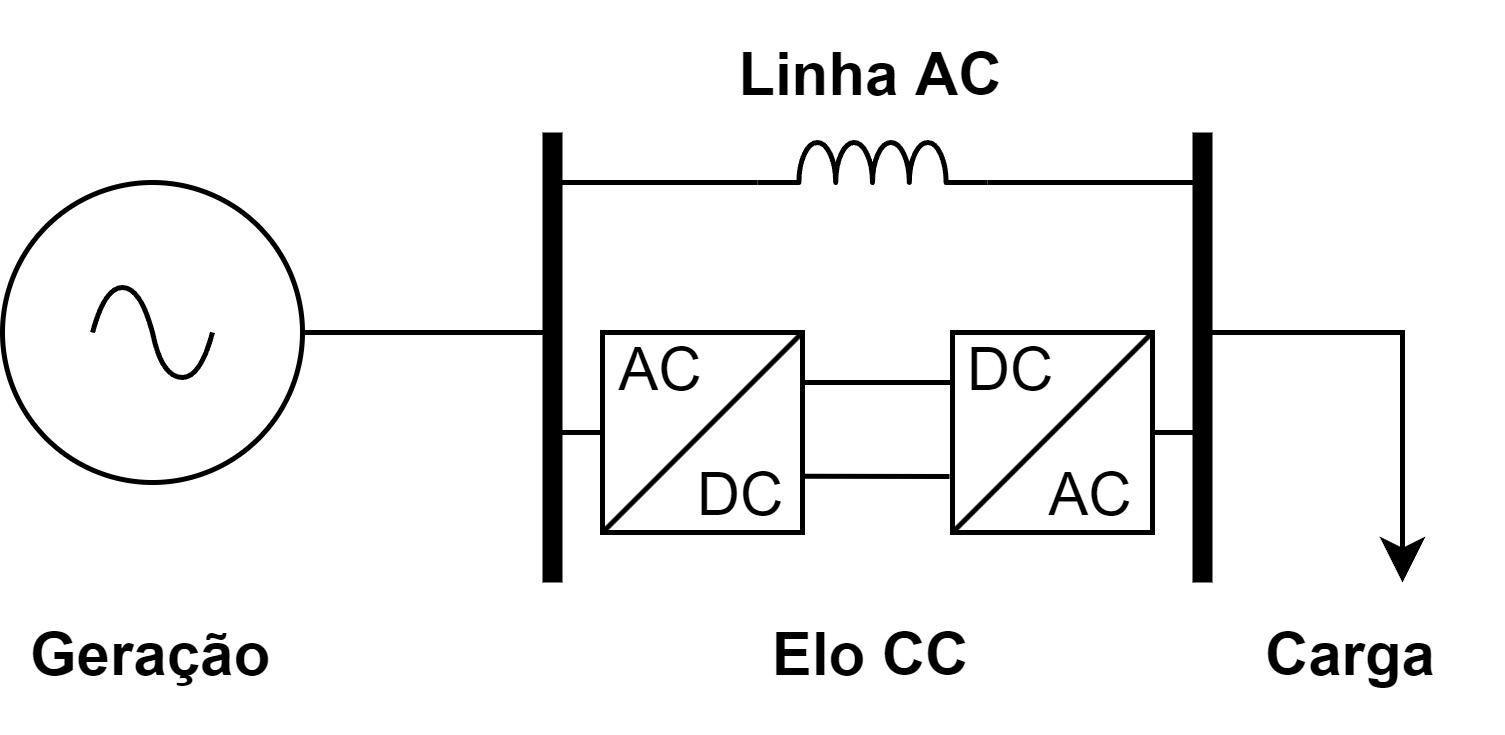

The diagram above was exported from draw.io. Its source (the exported page's mxGraphModel, read from the mxfile embedded in the PNG):
<mxGraphModel dx="1662" dy="697" grid="1" gridSize="10" guides="1" tooltips="1" connect="1" arrows="1" fold="1" page="1" pageScale="1" pageWidth="827" pageHeight="1169" math="0" shadow="0">
  <root>
    <mxCell id="0" />
    <mxCell id="1" parent="0" />
    <mxCell id="vf4zVVDwztlnwWeheOV_-1" style="edgeStyle=orthogonalEdgeStyle;rounded=0;orthogonalLoop=1;jettySize=auto;html=1;exitX=1;exitY=0.5;exitDx=0;exitDy=0;exitPerimeter=0;fontSize=12;endArrow=none;endFill=0;entryX=0;entryY=0.5;entryDx=0;entryDy=0;" parent="1" source="vf4zVVDwztlnwWeheOV_-2" target="vf4zVVDwztlnwWeheOV_-4" edge="1">
      <mxGeometry relative="1" as="geometry">
        <mxPoint x="240" y="240" as="targetPoint" />
        <Array as="points">
          <mxPoint x="230" y="240" />
          <mxPoint x="230" y="260" />
        </Array>
      </mxGeometry>
    </mxCell>
    <mxCell id="vf4zVVDwztlnwWeheOV_-2" value="" style="pointerEvents=1;verticalLabelPosition=bottom;shadow=0;dashed=0;align=center;html=1;verticalAlign=top;shape=mxgraph.electrical.signal_sources.source;aspect=fixed;points=[[0.5,0,0],[1,0.5,0],[0.5,1,0],[0,0.5,0]];elSignalType=ac;" parent="1" vertex="1">
      <mxGeometry x="120" y="210" width="60" height="60" as="geometry" />
    </mxCell>
    <mxCell id="vf4zVVDwztlnwWeheOV_-3" value="" style="group" parent="1" connectable="0" vertex="1">
      <mxGeometry x="240" y="240" width="40" height="40" as="geometry" />
    </mxCell>
    <mxCell id="vf4zVVDwztlnwWeheOV_-4" value="" style="whiteSpace=wrap;html=1;aspect=fixed;" parent="vf4zVVDwztlnwWeheOV_-3" vertex="1">
      <mxGeometry width="40" height="40" as="geometry" />
    </mxCell>
    <mxCell id="vf4zVVDwztlnwWeheOV_-5" value="" style="endArrow=none;html=1;rounded=0;exitX=0;exitY=1;exitDx=0;exitDy=0;entryX=1;entryY=0;entryDx=0;entryDy=0;" parent="vf4zVVDwztlnwWeheOV_-3" source="vf4zVVDwztlnwWeheOV_-4" target="vf4zVVDwztlnwWeheOV_-4" edge="1">
      <mxGeometry width="50" height="50" relative="1" as="geometry">
        <mxPoint x="10" y="35" as="sourcePoint" />
        <mxPoint x="35" y="10" as="targetPoint" />
      </mxGeometry>
    </mxCell>
    <mxCell id="vf4zVVDwztlnwWeheOV_-6" value="&lt;font style=&quot;font-size: 12px;&quot;&gt;AC&lt;/font&gt;" style="text;html=1;strokeColor=none;fillColor=none;align=center;verticalAlign=middle;whiteSpace=wrap;rounded=0;" parent="vf4zVVDwztlnwWeheOV_-3" vertex="1">
      <mxGeometry width="24" height="15" as="geometry" />
    </mxCell>
    <mxCell id="vf4zVVDwztlnwWeheOV_-7" value="&lt;font style=&quot;font-size: 12px;&quot;&gt;DC&lt;/font&gt;" style="text;html=1;strokeColor=none;fillColor=none;align=center;verticalAlign=middle;whiteSpace=wrap;rounded=0;" parent="vf4zVVDwztlnwWeheOV_-3" vertex="1">
      <mxGeometry x="16" y="25" width="24" height="15" as="geometry" />
    </mxCell>
    <mxCell id="vf4zVVDwztlnwWeheOV_-8" value="" style="group" parent="1" connectable="0" vertex="1">
      <mxGeometry x="310" y="240" width="40" height="40" as="geometry" />
    </mxCell>
    <mxCell id="vf4zVVDwztlnwWeheOV_-9" value="" style="whiteSpace=wrap;html=1;aspect=fixed;" parent="vf4zVVDwztlnwWeheOV_-8" vertex="1">
      <mxGeometry width="40" height="40" as="geometry" />
    </mxCell>
    <mxCell id="vf4zVVDwztlnwWeheOV_-10" value="" style="endArrow=none;html=1;rounded=0;exitX=0;exitY=1;exitDx=0;exitDy=0;entryX=1;entryY=0;entryDx=0;entryDy=0;" parent="vf4zVVDwztlnwWeheOV_-8" source="vf4zVVDwztlnwWeheOV_-9" target="vf4zVVDwztlnwWeheOV_-9" edge="1">
      <mxGeometry width="50" height="50" relative="1" as="geometry">
        <mxPoint x="10" y="35" as="sourcePoint" />
        <mxPoint x="35" y="10" as="targetPoint" />
      </mxGeometry>
    </mxCell>
    <mxCell id="vf4zVVDwztlnwWeheOV_-11" value="&lt;font style=&quot;font-size: 12px;&quot;&gt;DC&lt;/font&gt;" style="text;html=1;strokeColor=none;fillColor=none;align=center;verticalAlign=middle;whiteSpace=wrap;rounded=0;" parent="vf4zVVDwztlnwWeheOV_-8" vertex="1">
      <mxGeometry width="24" height="15" as="geometry" />
    </mxCell>
    <mxCell id="vf4zVVDwztlnwWeheOV_-12" value="&lt;font style=&quot;font-size: 12px;&quot;&gt;AC&lt;/font&gt;" style="text;html=1;strokeColor=none;fillColor=none;align=center;verticalAlign=middle;whiteSpace=wrap;rounded=0;" parent="vf4zVVDwztlnwWeheOV_-8" vertex="1">
      <mxGeometry x="16" y="25" width="24" height="15" as="geometry" />
    </mxCell>
    <mxCell id="vf4zVVDwztlnwWeheOV_-13" style="edgeStyle=orthogonalEdgeStyle;rounded=0;orthogonalLoop=1;jettySize=auto;html=1;exitX=1;exitY=0.25;exitDx=0;exitDy=0;entryX=-0.008;entryY=0.647;entryDx=0;entryDy=0;entryPerimeter=0;fontSize=12;endArrow=none;endFill=0;" parent="1" source="vf4zVVDwztlnwWeheOV_-4" target="vf4zVVDwztlnwWeheOV_-11" edge="1">
      <mxGeometry relative="1" as="geometry" />
    </mxCell>
    <mxCell id="vf4zVVDwztlnwWeheOV_-14" style="edgeStyle=orthogonalEdgeStyle;rounded=0;orthogonalLoop=1;jettySize=auto;html=1;exitX=1;exitY=0.25;exitDx=0;exitDy=0;entryX=-0.015;entryY=0.698;entryDx=0;entryDy=0;entryPerimeter=0;fontSize=12;endArrow=none;endFill=0;" parent="1" source="vf4zVVDwztlnwWeheOV_-7" target="vf4zVVDwztlnwWeheOV_-9" edge="1">
      <mxGeometry relative="1" as="geometry" />
    </mxCell>
    <mxCell id="vf4zVVDwztlnwWeheOV_-15" style="edgeStyle=orthogonalEdgeStyle;rounded=0;orthogonalLoop=1;jettySize=auto;html=1;exitX=1;exitY=0.5;exitDx=0;exitDy=0;fontSize=12;endArrow=none;endFill=0;" parent="1" source="vf4zVVDwztlnwWeheOV_-9" edge="1">
      <mxGeometry relative="1" as="geometry">
        <mxPoint x="400" y="240" as="targetPoint" />
        <Array as="points">
          <mxPoint x="360" y="260" />
          <mxPoint x="360" y="240" />
        </Array>
      </mxGeometry>
    </mxCell>
    <mxCell id="vf4zVVDwztlnwWeheOV_-16" value="" style="endArrow=classic;html=1;rounded=0;fontSize=12;" parent="1" edge="1">
      <mxGeometry width="50" height="50" relative="1" as="geometry">
        <mxPoint x="400" y="239.5" as="sourcePoint" />
        <mxPoint x="400" y="290" as="targetPoint" />
        <Array as="points" />
      </mxGeometry>
    </mxCell>
    <mxCell id="vf4zVVDwztlnwWeheOV_-17" value="" style="endArrow=none;html=1;rounded=0;strokeWidth=4;" parent="1" edge="1">
      <mxGeometry width="50" height="50" relative="1" as="geometry">
        <mxPoint x="360" y="290" as="sourcePoint" />
        <mxPoint x="360" y="200" as="targetPoint" />
      </mxGeometry>
    </mxCell>
    <mxCell id="vf4zVVDwztlnwWeheOV_-18" value="" style="endArrow=none;html=1;rounded=0;strokeWidth=4;" parent="1" edge="1">
      <mxGeometry width="50" height="50" relative="1" as="geometry">
        <mxPoint x="230" y="290" as="sourcePoint" />
        <mxPoint x="230" y="200" as="targetPoint" />
      </mxGeometry>
    </mxCell>
    <mxCell id="vf4zVVDwztlnwWeheOV_-19" value="&lt;b&gt;Geração&lt;/b&gt;" style="text;html=1;strokeColor=none;fillColor=none;align=center;verticalAlign=middle;whiteSpace=wrap;rounded=0;" parent="1" vertex="1">
      <mxGeometry x="120" y="290" width="60" height="30" as="geometry" />
    </mxCell>
    <mxCell id="vf4zVVDwztlnwWeheOV_-20" value="&lt;b&gt;Carga&lt;/b&gt;" style="text;html=1;strokeColor=none;fillColor=none;align=center;verticalAlign=middle;whiteSpace=wrap;rounded=0;" parent="1" vertex="1">
      <mxGeometry x="360" y="290" width="60" height="30" as="geometry" />
    </mxCell>
    <mxCell id="vf4zVVDwztlnwWeheOV_-21" value="&lt;b&gt;Linha AC&lt;/b&gt;" style="text;html=1;strokeColor=none;fillColor=none;align=center;verticalAlign=middle;whiteSpace=wrap;rounded=0;" parent="1" vertex="1">
      <mxGeometry x="264" y="174" width="60" height="30" as="geometry" />
    </mxCell>
    <mxCell id="vf4zVVDwztlnwWeheOV_-22" value="&lt;b&gt;Elo CC&lt;/b&gt;" style="text;html=1;strokeColor=none;fillColor=none;align=center;verticalAlign=middle;whiteSpace=wrap;rounded=0;" parent="1" vertex="1">
      <mxGeometry x="264" y="290" width="60" height="30" as="geometry" />
    </mxCell>
    <mxCell id="vf4zVVDwztlnwWeheOV_-23" style="edgeStyle=orthogonalEdgeStyle;rounded=0;orthogonalLoop=1;jettySize=auto;html=1;exitX=1;exitY=1;exitDx=0;exitDy=0;exitPerimeter=0;endArrow=none;endFill=0;" parent="1" source="vf4zVVDwztlnwWeheOV_-25" edge="1">
      <mxGeometry relative="1" as="geometry">
        <mxPoint x="360" y="210" as="targetPoint" />
        <Array as="points">
          <mxPoint x="330" y="210" />
          <mxPoint x="330" y="210" />
        </Array>
      </mxGeometry>
    </mxCell>
    <mxCell id="vf4zVVDwztlnwWeheOV_-24" style="edgeStyle=orthogonalEdgeStyle;rounded=0;orthogonalLoop=1;jettySize=auto;html=1;exitX=0;exitY=1;exitDx=0;exitDy=0;exitPerimeter=0;endArrow=none;endFill=0;" parent="1" source="vf4zVVDwztlnwWeheOV_-25" edge="1">
      <mxGeometry relative="1" as="geometry">
        <mxPoint x="230" y="210" as="targetPoint" />
        <Array as="points">
          <mxPoint x="260" y="210" />
          <mxPoint x="260" y="210" />
        </Array>
      </mxGeometry>
    </mxCell>
    <mxCell id="vf4zVVDwztlnwWeheOV_-25" value="" style="pointerEvents=1;verticalLabelPosition=bottom;shadow=0;dashed=0;align=center;html=1;verticalAlign=top;shape=mxgraph.electrical.inductors.inductor_3;" parent="1" vertex="1">
      <mxGeometry x="271" y="202" width="46" height="8" as="geometry" />
    </mxCell>
  </root>
</mxGraphModel>